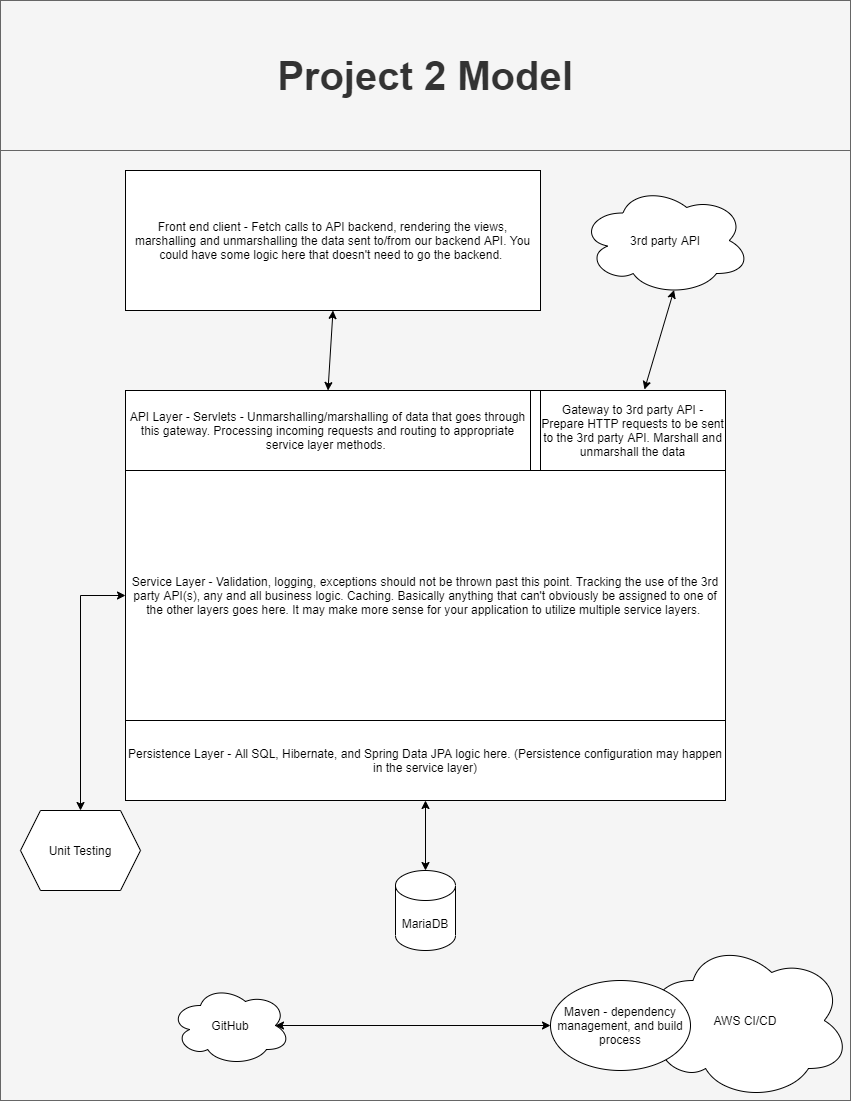

The diagram above was exported from draw.io. Its source (the exported page's mxGraphModel, read from the mxfile embedded in the PNG):
<mxGraphModel dx="1422" dy="744" grid="1" gridSize="10" guides="1" tooltips="1" connect="1" arrows="1" fold="1" page="1" pageScale="1" pageWidth="850" pageHeight="1100" math="0" shadow="0">
  <root>
    <mxCell id="0" />
    <mxCell id="1" parent="0" />
    <mxCell id="HIkDslWAVp41D-gA2My--28" value="" style="rounded=0;whiteSpace=wrap;html=1;fillColor=#f5f5f5;strokeColor=#666666;fontColor=#333333;" vertex="1" parent="1">
      <mxGeometry y="150" width="850" height="950" as="geometry" />
    </mxCell>
    <mxCell id="HIkDslWAVp41D-gA2My--6" style="edgeStyle=orthogonalEdgeStyle;rounded=0;orthogonalLoop=1;jettySize=auto;html=1;startArrow=classic;startFill=1;" edge="1" parent="1" source="HIkDslWAVp41D-gA2My--2" target="HIkDslWAVp41D-gA2My--3">
      <mxGeometry relative="1" as="geometry" />
    </mxCell>
    <mxCell id="HIkDslWAVp41D-gA2My--2" value="" style="rounded=0;whiteSpace=wrap;html=1;" vertex="1" parent="1">
      <mxGeometry x="125" y="390" width="600" height="410" as="geometry" />
    </mxCell>
    <mxCell id="HIkDslWAVp41D-gA2My--3" value="MariaDB" style="shape=cylinder3;whiteSpace=wrap;html=1;boundedLbl=1;backgroundOutline=1;size=15;" vertex="1" parent="1">
      <mxGeometry x="395" y="870" width="60" height="80" as="geometry" />
    </mxCell>
    <mxCell id="HIkDslWAVp41D-gA2My--4" value="Front end client - Fetch calls to API backend, rendering the views, marshalling and unmarshalling the data sent to/from our backend API. You could have some logic here that doesn't need to go the backend.&amp;nbsp;" style="rounded=0;whiteSpace=wrap;html=1;" vertex="1" parent="1">
      <mxGeometry x="125" y="170" width="415" height="140" as="geometry" />
    </mxCell>
    <mxCell id="HIkDslWAVp41D-gA2My--9" value="Persistence Layer - All SQL, Hibernate, and Spring Data JPA logic here. (Persistence configuration may happen in the service layer)" style="rounded=0;whiteSpace=wrap;html=1;" vertex="1" parent="1">
      <mxGeometry x="125" y="720" width="600" height="80" as="geometry" />
    </mxCell>
    <mxCell id="HIkDslWAVp41D-gA2My--10" value="API Layer - Servlets - Unmarshalling/marshalling of data that goes through this gateway. Processing incoming requests and routing to appropriate service layer methods.&amp;nbsp;" style="rounded=0;whiteSpace=wrap;html=1;" vertex="1" parent="1">
      <mxGeometry x="125" y="390" width="405" height="80" as="geometry" />
    </mxCell>
    <mxCell id="HIkDslWAVp41D-gA2My--13" value="Service Layer - Validation, logging, exceptions should not be thrown past this point. Tracking the use of the 3rd party API(s), any and all business logic. Caching. Basically anything that can't obviously be assigned to one of the other layers goes here. It may make more sense for your application to utilize multiple service layers.&amp;nbsp;" style="rounded=0;whiteSpace=wrap;html=1;" vertex="1" parent="1">
      <mxGeometry x="125" y="470" width="600" height="250" as="geometry" />
    </mxCell>
    <mxCell id="HIkDslWAVp41D-gA2My--15" value="Gateway to 3rd party API - Prepare HTTP requests to be sent to the 3rd party API. Marshall and unmarshall the data" style="rounded=0;whiteSpace=wrap;html=1;" vertex="1" parent="1">
      <mxGeometry x="540" y="390" width="185" height="80" as="geometry" />
    </mxCell>
    <mxCell id="HIkDslWAVp41D-gA2My--16" value="" style="endArrow=classic;startArrow=classic;html=1;rounded=0;exitX=0.562;exitY=-0.012;exitDx=0;exitDy=0;exitPerimeter=0;entryX=0.55;entryY=0.95;entryDx=0;entryDy=0;entryPerimeter=0;" edge="1" parent="1" source="HIkDslWAVp41D-gA2My--15" target="HIkDslWAVp41D-gA2My--17">
      <mxGeometry width="50" height="50" relative="1" as="geometry">
        <mxPoint x="400" y="470" as="sourcePoint" />
        <mxPoint x="650" y="340" as="targetPoint" />
      </mxGeometry>
    </mxCell>
    <mxCell id="HIkDslWAVp41D-gA2My--17" value="3rd party API" style="ellipse;shape=cloud;whiteSpace=wrap;html=1;" vertex="1" parent="1">
      <mxGeometry x="580" y="185" width="170" height="110" as="geometry" />
    </mxCell>
    <mxCell id="HIkDslWAVp41D-gA2My--18" value="" style="endArrow=classic;startArrow=classic;html=1;rounded=0;exitX=0.5;exitY=0;exitDx=0;exitDy=0;entryX=0.5;entryY=1;entryDx=0;entryDy=0;" edge="1" parent="1" source="HIkDslWAVp41D-gA2My--10" target="HIkDslWAVp41D-gA2My--4">
      <mxGeometry width="50" height="50" relative="1" as="geometry">
        <mxPoint x="400" y="470" as="sourcePoint" />
        <mxPoint x="450" y="420" as="targetPoint" />
      </mxGeometry>
    </mxCell>
    <mxCell id="HIkDslWAVp41D-gA2My--20" value="Unit Testing" style="shape=hexagon;perimeter=hexagonPerimeter2;whiteSpace=wrap;html=1;fixedSize=1;" vertex="1" parent="1">
      <mxGeometry x="20" y="810" width="120" height="80" as="geometry" />
    </mxCell>
    <mxCell id="HIkDslWAVp41D-gA2My--21" value="" style="endArrow=classic;startArrow=classic;html=1;rounded=0;exitX=0.5;exitY=0;exitDx=0;exitDy=0;entryX=0;entryY=0.5;entryDx=0;entryDy=0;" edge="1" parent="1" source="HIkDslWAVp41D-gA2My--20" target="HIkDslWAVp41D-gA2My--13">
      <mxGeometry width="50" height="50" relative="1" as="geometry">
        <mxPoint x="400" y="670" as="sourcePoint" />
        <mxPoint x="450" y="620" as="targetPoint" />
        <Array as="points">
          <mxPoint x="80" y="595" />
        </Array>
      </mxGeometry>
    </mxCell>
    <mxCell id="HIkDslWAVp41D-gA2My--22" value="AWS CI/CD" style="ellipse;shape=cloud;whiteSpace=wrap;html=1;" vertex="1" parent="1">
      <mxGeometry x="640" y="940" width="210" height="160" as="geometry" />
    </mxCell>
    <mxCell id="HIkDslWAVp41D-gA2My--24" value="GitHub" style="ellipse;shape=cloud;whiteSpace=wrap;html=1;" vertex="1" parent="1">
      <mxGeometry x="170" y="985" width="120" height="80" as="geometry" />
    </mxCell>
    <mxCell id="HIkDslWAVp41D-gA2My--25" value="" style="endArrow=classic;startArrow=classic;html=1;rounded=0;entryX=0.875;entryY=0.5;entryDx=0;entryDy=0;entryPerimeter=0;exitX=0;exitY=0.5;exitDx=0;exitDy=0;" edge="1" parent="1" source="HIkDslWAVp41D-gA2My--26" target="HIkDslWAVp41D-gA2My--24">
      <mxGeometry width="50" height="50" relative="1" as="geometry">
        <mxPoint x="500" y="1020" as="sourcePoint" />
        <mxPoint x="450" y="920" as="targetPoint" />
      </mxGeometry>
    </mxCell>
    <mxCell id="HIkDslWAVp41D-gA2My--26" value="Maven - dependency management, and build process" style="ellipse;whiteSpace=wrap;html=1;" vertex="1" parent="1">
      <mxGeometry x="550" y="980" width="140" height="90" as="geometry" />
    </mxCell>
    <mxCell id="HIkDslWAVp41D-gA2My--29" value="&lt;b&gt;&lt;font style=&quot;font-size: 40px&quot;&gt;Project 2 Model&lt;/font&gt;&lt;/b&gt;" style="rounded=0;whiteSpace=wrap;html=1;fillColor=#f5f5f5;strokeColor=#666666;fontColor=#333333;" vertex="1" parent="1">
      <mxGeometry width="850" height="150" as="geometry" />
    </mxCell>
  </root>
</mxGraphModel>